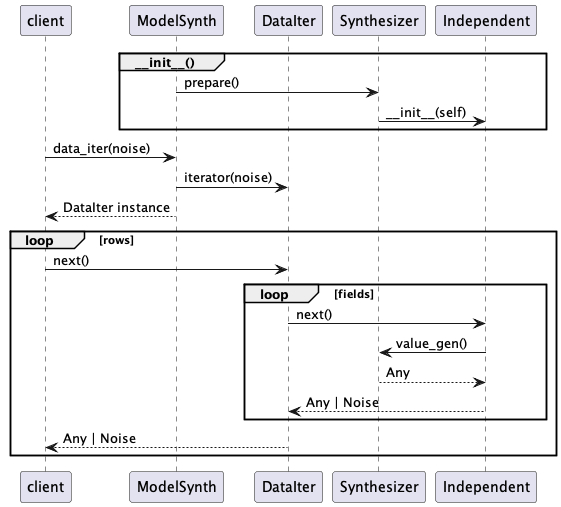

The diagram above was rendered by PlantUML. Its source (embedded in the PNG):
@startuml
participant client
participant ModelSynth
participant DataIter
participant Synthesizer
participant Independent

group ~__init__()
    ModelSynth -> Synthesizer : prepare()
    Synthesizer -> Independent : ~__init__(self)
end

client -> ModelSynth : data_iter(noise)
ModelSynth -> DataIter : iterator(noise)
ModelSynth --> client : DataIter instance
loop rows
    client -> DataIter : next()
    loop fields
        DataIter -> Independent : next()
        Independent -> Synthesizer : value_gen()
        Synthesizer --> Independent : Any
        Independent --> DataIter : Any | Noise
    end
    DataIter --> client : Any | Noise
end
@enduml